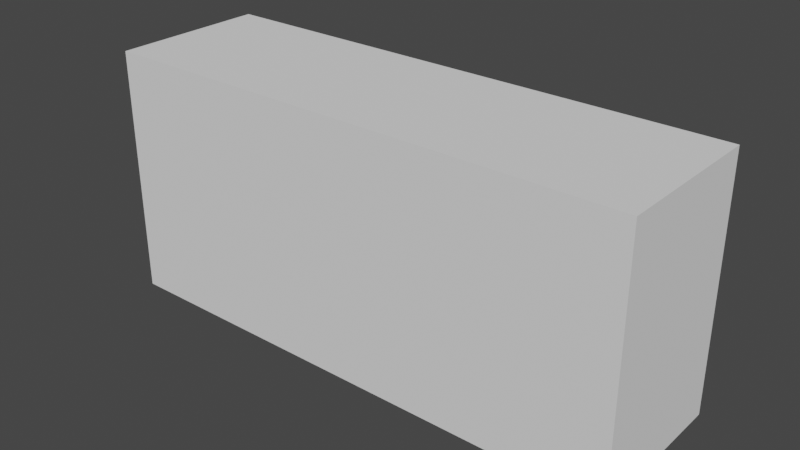 # Source: Brick.blend  (saved by Blender 2.81.16; exported with 4.5.12 LTS)
import bpy
from mathutils import Matrix  # noqa: F401  (used for matrix-valued properties, if any)

bpy.ops.wm.read_factory_settings(use_empty=True)
scene = bpy.context.scene
scene.name = 'Scene'

# ---- world
world_world = bpy.data.worlds.new('World'); scene.world = world_world
world_world.use_nodes = True; world_world.node_tree.nodes.clear()
_N = world_world.node_tree.nodes; _L = world_world.node_tree.links
n0 = _N.new('ShaderNodeOutputWorld'); n0.name = 'World Output'; n0.location = (300, 300)
n1 = _N.new('ShaderNodeBackground'); n1.name = 'Background'; n1.location = (10, 300)
n1.inputs[0].default_value = (0.05088, 0.05088, 0.05088, 1.0)
_L.new(n1.outputs[0], n0.inputs[0])
n0.is_active_output = True
world_world.color = (0.05088, 0.05088, 0.05088)
world_world.use_sun_shadow = False
world_world.sun_shadow_jitter_overblur = 0.0

# ---- meshes
me_brick = bpy.data.meshes.new('Brick')
me_brick.from_pydata([(0.0, 1.49e-08, -5.96e-08), (1.49e-08, -5.039e-08, 0.07), (-0.24, 2.98e-08, -7.451e-09), (-0.24, -3.549e-08, 0.07), (1.49e-08, 0.112, 4.038e-08), (2.98e-08, 0.112, 0.07), (-0.24, 0.112, 9.254e-08), (-0.24, 0.112, 0.07)], [], [(0, 1, 3, 2), (2, 3, 7, 6), (6, 7, 5, 4), (4, 5, 1, 0), (2, 6, 4, 0), (7, 3, 1, 5)])
_uv = me_brick.uv_layers.new(name='UVMap')
_uv.uv.foreach_set('vector', [0.375, 0.0, 0.625, 0.0, 0.625, 0.25, 0.375, 0.25, 0.375, 0.25, 0.625, 0.25, 0.625, 0.5, 0.375, 0.5, 0.375, 0.5, 0.625, 0.5, 0.625, 0.75, 0.375, 0.75, 0.375, 0.75, 0.625, 0.75, 0.625, 1.0, 0.375, 1.0, 0.125, 0.5, 0.375, 0.5, 0.375, 0.75, 0.125, 0.75, 0.625, 0.5, 0.875, 0.5, 0.875, 0.75, 0.625, 0.75])
me_brick.materials.append(None)
me_brick.use_remesh_fix_poles = True
me_brick.use_remesh_preserve_attributes = False
me_brick.use_mirror_vertex_groups = False
me_brick.update()

# ---- objects
ob_brick = bpy.data.objects.new('Brick', me_brick)

# ---- transforms, parenting, visibility, modifiers, constraints
ob_brick.location = (0.0, 0.0, 0.0)
ob_brick.rotation_euler = (1.571, -0.0, 0.0)
ob_brick.lineart.crease_threshold = 0.0

# ---- collection membership
scene.collection.objects.link(ob_brick)

# ---- scene / render settings (as saved in the file)
scene.frame_start = 1; scene.frame_end = 250; scene.frame_set(1)
scene.render.engine = 'CYCLES'
scene.cycles.use_denoising = False
scene.cycles.samples = 128
scene.cycles.sampling_pattern = 'TABULATED_SOBOL'
scene.cycles.use_adaptive_sampling = False
scene.cycles.use_light_tree = False
scene.cycles.bake_type = 'NORMAL'
scene.view_settings.view_transform = 'Filmic'
bpy.context.view_layer.update()

# ---- added for rendering (the .blend has no active camera and no usable light): camera, sun
cam_auto = bpy.data.cameras.new('AutoCamera')
cam_auto.lens = 50.0
cam_auto.sensor_width = 36.0
cam_auto.clip_end = 1000.0
ob_auto_camera = bpy.data.objects.new('AutoCamera', cam_auto)
scene.collection.objects.link(ob_auto_camera)
ob_auto_camera.location = (0.133458, -0.339149, 0.258766)
ob_auto_camera.rotation_euler = (1.09748, -7.21219e-08, 0.694738)
scene.camera = ob_auto_camera
light_auto_sun = bpy.data.lights.new('AutoSun', 'SUN')
light_auto_sun.energy = 3.0
light_auto_sun.angle = 0.0523599
ob_auto_sun = bpy.data.objects.new('AutoSun', light_auto_sun)
scene.collection.objects.link(ob_auto_sun)
ob_auto_sun.rotation_euler = (0.872665, 0.174533, 0.523599)
bpy.context.view_layer.update()
